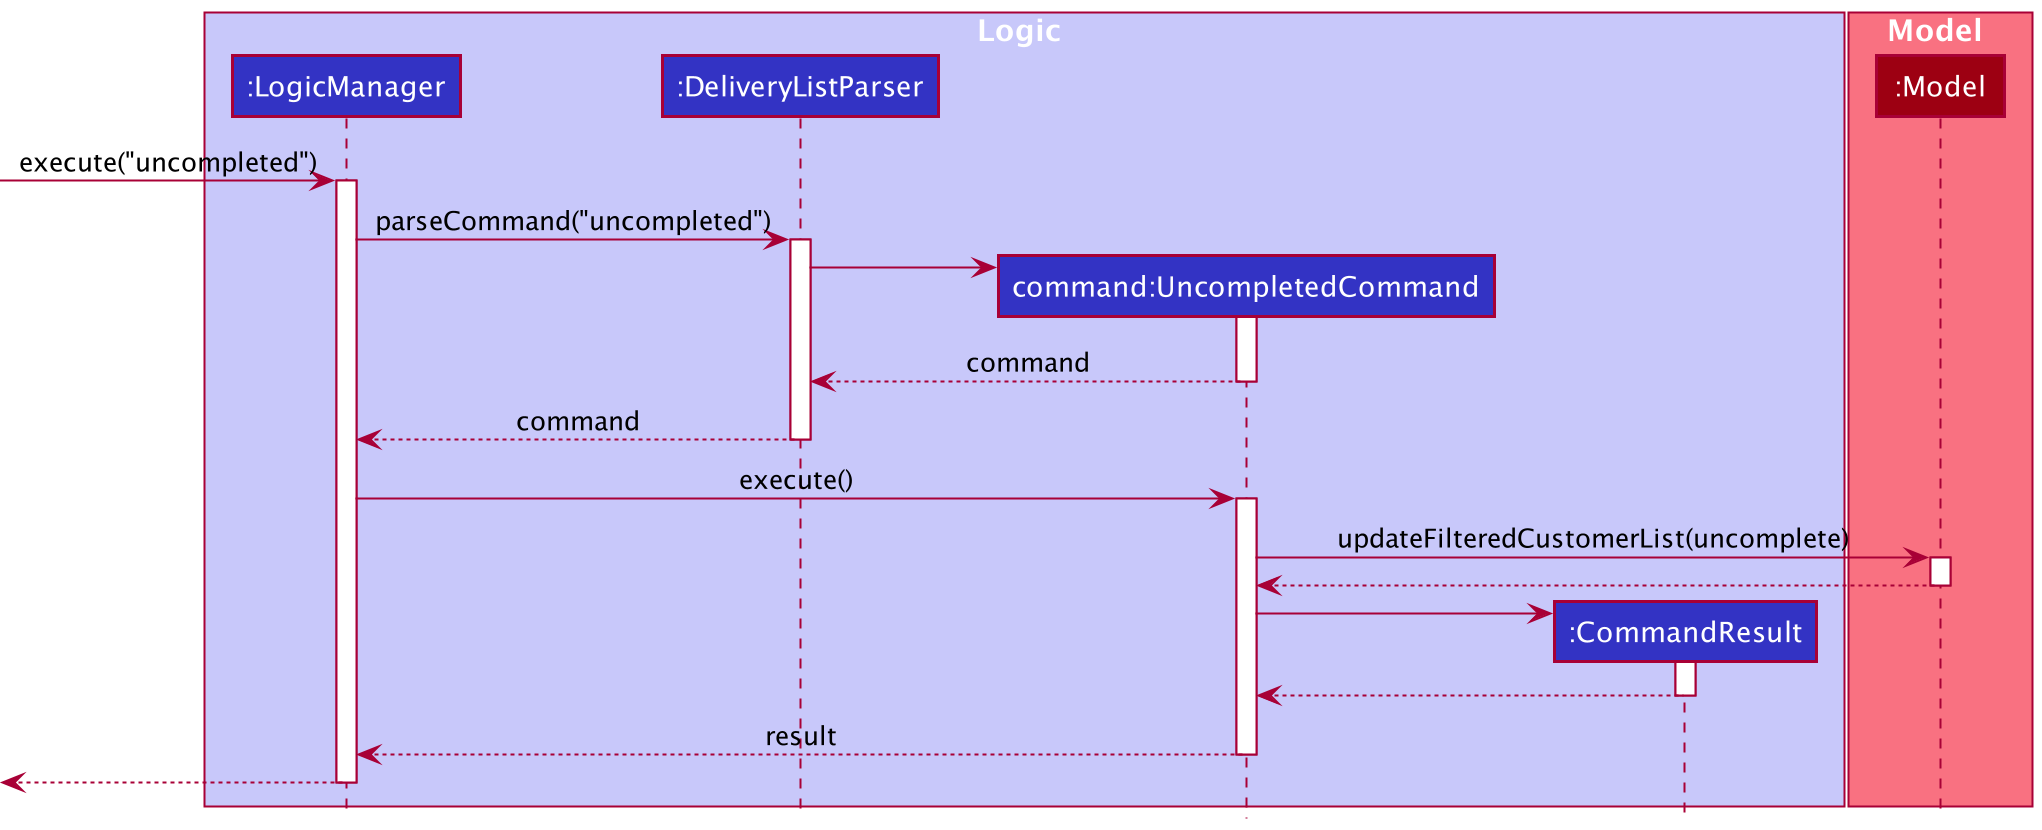

The diagram above was rendered by PlantUML. Its source (embedded in the PNG):
@startuml
!include style.puml

box Logic LOGIC_COLOR_T1
participant ":LogicManager" as LogicManager LOGIC_COLOR
participant ":DeliveryListParser" as DeliveryListParser LOGIC_COLOR
participant "command:UncompletedCommand" as UncompletedCommand LOGIC_COLOR
participant ":CommandResult" as CommandResult LOGIC_COLOR
end box

box Model MODEL_COLOR_T1
participant ":Model" as Model MODEL_COLOR
end box

[-> LogicManager : execute("uncompleted")
activate LogicManager

LogicManager -> DeliveryListParser : parseCommand("uncompleted")
activate DeliveryListParser

create UncompletedCommand
DeliveryListParser -> UncompletedCommand
activate UncompletedCommand

UncompletedCommand --> DeliveryListParser : command
deactivate UncompletedCommand

DeliveryListParser --> LogicManager : command
deactivate DeliveryListParser

LogicManager -> UncompletedCommand : execute()
activate UncompletedCommand

UncompletedCommand -> Model : updateFilteredCustomerList(uncomplete)
activate Model

Model --> UncompletedCommand
deactivate Model

create CommandResult
UncompletedCommand -> CommandResult
activate CommandResult

CommandResult --> UncompletedCommand
deactivate CommandResult

UncompletedCommand --> LogicManager : result
deactivate UncompletedCommand

[<--LogicManager
deactivate LogicManager
@enduml